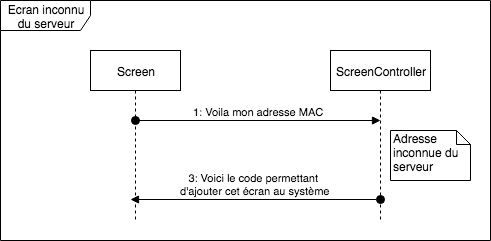

The diagram above was exported from draw.io. Its source (the exported page's mxGraphModel, read from the mxfile embedded in the PNG):
<mxGraphModel dx="918" dy="544" grid="1" gridSize="10" guides="1" tooltips="1" connect="1" arrows="1" fold="1" page="1" pageScale="1" pageWidth="1169" pageHeight="827" math="0" shadow="0">
  <root>
    <mxCell id="0" />
    <mxCell id="1" parent="0" />
    <mxCell id="pefW0gidy-agvzX3gQXa-1" value="Screen" style="shape=umlLifeline;perimeter=lifelinePerimeter;whiteSpace=wrap;html=1;container=1;collapsible=0;recursiveResize=0;outlineConnect=0;" vertex="1" parent="1">
      <mxGeometry x="90" y="60" width="90" height="170" as="geometry" />
    </mxCell>
    <mxCell id="pefW0gidy-agvzX3gQXa-2" value="ScreenController" style="shape=umlLifeline;perimeter=lifelinePerimeter;whiteSpace=wrap;html=1;container=1;collapsible=0;recursiveResize=0;outlineConnect=0;" vertex="1" parent="1">
      <mxGeometry x="330" y="60" width="100" height="170" as="geometry" />
    </mxCell>
    <mxCell id="pefW0gidy-agvzX3gQXa-4" value="1: Voila mon adresse MAC&lt;br&gt;" style="html=1;verticalAlign=bottom;startArrow=oval;startFill=1;endArrow=block;startSize=8;" edge="1" parent="1" source="pefW0gidy-agvzX3gQXa-1">
      <mxGeometry width="60" relative="1" as="geometry">
        <mxPoint x="80" y="380" as="sourcePoint" />
        <mxPoint x="380" y="130" as="targetPoint" />
      </mxGeometry>
    </mxCell>
    <mxCell id="pefW0gidy-agvzX3gQXa-5" value="3: Voici le code permettant &lt;br&gt;d'ajouter cet écran au système&lt;br&gt;" style="html=1;verticalAlign=bottom;startArrow=oval;startFill=1;endArrow=block;startSize=8;" edge="1" parent="1" source="pefW0gidy-agvzX3gQXa-2">
      <mxGeometry width="60" relative="1" as="geometry">
        <mxPoint x="360" y="209" as="sourcePoint" />
        <mxPoint x="130" y="209" as="targetPoint" />
      </mxGeometry>
    </mxCell>
    <mxCell id="pefW0gidy-agvzX3gQXa-7" value="Adresse inconnue du serveur&lt;br&gt;" style="shape=note;whiteSpace=wrap;html=1;size=14;verticalAlign=top;align=left;spacingTop=-6;" vertex="1" parent="1">
      <mxGeometry x="390" y="140" width="80" height="50" as="geometry" />
    </mxCell>
    <mxCell id="pefW0gidy-agvzX3gQXa-9" value="Ecran inconnu du serveur" style="shape=umlFrame;whiteSpace=wrap;html=1;width=90;height=30;" vertex="1" parent="1">
      <mxGeometry y="10" width="490" height="240" as="geometry" />
    </mxCell>
  </root>
</mxGraphModel>